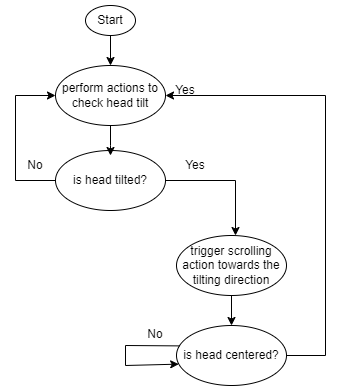

The diagram above was exported from draw.io. Its source (the exported page's mxGraphModel, read from the mxfile embedded in the PNG):
<mxGraphModel dx="882" dy="547" grid="1" gridSize="10" guides="1" tooltips="1" connect="1" arrows="1" fold="1" page="1" pageScale="1" pageWidth="827" pageHeight="1169" math="0" shadow="0">
  <root>
    <mxCell id="0" />
    <mxCell id="1" parent="0" />
    <mxCell id="caWr6kvKax-LTrDBEycl-1" value="is head tilted?" style="ellipse;whiteSpace=wrap;html=1;" vertex="1" parent="1">
      <mxGeometry x="510" y="235" width="110" height="60" as="geometry" />
    </mxCell>
    <mxCell id="caWr6kvKax-LTrDBEycl-29" value="" style="edgeStyle=orthogonalEdgeStyle;rounded=0;orthogonalLoop=1;jettySize=auto;html=1;" edge="1" parent="1" source="caWr6kvKax-LTrDBEycl-3" target="caWr6kvKax-LTrDBEycl-28">
      <mxGeometry relative="1" as="geometry" />
    </mxCell>
    <mxCell id="caWr6kvKax-LTrDBEycl-3" value="trigger scrolling action towards the tilting direction" style="ellipse;whiteSpace=wrap;html=1;" vertex="1" parent="1">
      <mxGeometry x="631" y="320" width="110" height="60" as="geometry" />
    </mxCell>
    <mxCell id="caWr6kvKax-LTrDBEycl-4" value="" style="endArrow=classic;html=1;rounded=0;exitX=1;exitY=0.5;exitDx=0;exitDy=0;startArrow=none;startFill=0;endFill=1;" edge="1" parent="1" source="caWr6kvKax-LTrDBEycl-1">
      <mxGeometry width="50" height="50" relative="1" as="geometry">
        <mxPoint x="390" y="240" as="sourcePoint" />
        <mxPoint x="690" y="320" as="targetPoint" />
        <Array as="points">
          <mxPoint x="690" y="265" />
        </Array>
      </mxGeometry>
    </mxCell>
    <mxCell id="caWr6kvKax-LTrDBEycl-27" value="" style="edgeStyle=orthogonalEdgeStyle;rounded=0;orthogonalLoop=1;jettySize=auto;html=1;" edge="1" parent="1" source="caWr6kvKax-LTrDBEycl-5">
      <mxGeometry relative="1" as="geometry">
        <mxPoint x="565" y="240" as="targetPoint" />
      </mxGeometry>
    </mxCell>
    <mxCell id="caWr6kvKax-LTrDBEycl-5" value="perform actions to check head tilt" style="ellipse;whiteSpace=wrap;html=1;" vertex="1" parent="1">
      <mxGeometry x="510" y="150" width="110" height="60" as="geometry" />
    </mxCell>
    <mxCell id="caWr6kvKax-LTrDBEycl-10" value="Yes" style="text;html=1;align=center;verticalAlign=middle;whiteSpace=wrap;rounded=0;" vertex="1" parent="1">
      <mxGeometry x="620" y="235" width="60" height="30" as="geometry" />
    </mxCell>
    <mxCell id="caWr6kvKax-LTrDBEycl-14" value="" style="endArrow=none;html=1;rounded=0;entryX=0;entryY=0.5;entryDx=0;entryDy=0;endFill=0;startArrow=classic;startFill=1;exitX=0;exitY=0.5;exitDx=0;exitDy=0;" edge="1" parent="1" source="caWr6kvKax-LTrDBEycl-5" target="caWr6kvKax-LTrDBEycl-1">
      <mxGeometry width="50" height="50" relative="1" as="geometry">
        <mxPoint x="340" y="280" as="sourcePoint" />
        <mxPoint x="440" y="240" as="targetPoint" />
        <Array as="points">
          <mxPoint x="470" y="180" />
          <mxPoint x="470" y="265" />
        </Array>
      </mxGeometry>
    </mxCell>
    <mxCell id="caWr6kvKax-LTrDBEycl-17" value="No" style="text;html=1;align=center;verticalAlign=middle;whiteSpace=wrap;rounded=0;" vertex="1" parent="1">
      <mxGeometry x="460" y="235" width="60" height="30" as="geometry" />
    </mxCell>
    <mxCell id="caWr6kvKax-LTrDBEycl-26" value="" style="edgeStyle=orthogonalEdgeStyle;rounded=0;orthogonalLoop=1;jettySize=auto;html=1;" edge="1" parent="1" source="caWr6kvKax-LTrDBEycl-19" target="caWr6kvKax-LTrDBEycl-5">
      <mxGeometry relative="1" as="geometry" />
    </mxCell>
    <mxCell id="caWr6kvKax-LTrDBEycl-19" value="Start" style="ellipse;whiteSpace=wrap;html=1;" vertex="1" parent="1">
      <mxGeometry x="540" y="90" width="50" height="30" as="geometry" />
    </mxCell>
    <mxCell id="caWr6kvKax-LTrDBEycl-28" value="is head centered?" style="ellipse;whiteSpace=wrap;html=1;" vertex="1" parent="1">
      <mxGeometry x="631" y="410" width="110" height="60" as="geometry" />
    </mxCell>
    <mxCell id="caWr6kvKax-LTrDBEycl-31" value="" style="endArrow=none;html=1;rounded=0;exitX=0.02;exitY=0.644;exitDx=0;exitDy=0;exitPerimeter=0;entryX=0.031;entryY=0.34;entryDx=0;entryDy=0;entryPerimeter=0;startArrow=classic;startFill=1;" edge="1" parent="1" source="caWr6kvKax-LTrDBEycl-28" target="caWr6kvKax-LTrDBEycl-28">
      <mxGeometry width="50" height="50" relative="1" as="geometry">
        <mxPoint x="638.5899999999999" y="444.82000000000005" as="sourcePoint" />
        <mxPoint x="630" y="430" as="targetPoint" />
        <Array as="points">
          <mxPoint x="580" y="450" />
          <mxPoint x="580" y="430" />
        </Array>
      </mxGeometry>
    </mxCell>
    <mxCell id="caWr6kvKax-LTrDBEycl-32" value="No" style="text;html=1;align=center;verticalAlign=middle;whiteSpace=wrap;rounded=0;" vertex="1" parent="1">
      <mxGeometry x="580" y="404" width="60" height="30" as="geometry" />
    </mxCell>
    <mxCell id="caWr6kvKax-LTrDBEycl-33" value="" style="endArrow=classic;html=1;rounded=0;exitX=1;exitY=0.5;exitDx=0;exitDy=0;entryX=1;entryY=0.5;entryDx=0;entryDy=0;startArrow=none;startFill=0;endFill=1;" edge="1" parent="1" source="caWr6kvKax-LTrDBEycl-28" target="caWr6kvKax-LTrDBEycl-5">
      <mxGeometry width="50" height="50" relative="1" as="geometry">
        <mxPoint x="760" y="444" as="sourcePoint" />
        <mxPoint x="780" y="160" as="targetPoint" />
        <Array as="points">
          <mxPoint x="780" y="440" />
          <mxPoint x="780" y="180" />
        </Array>
      </mxGeometry>
    </mxCell>
    <mxCell id="caWr6kvKax-LTrDBEycl-34" value="Yes" style="text;html=1;align=center;verticalAlign=middle;whiteSpace=wrap;rounded=0;" vertex="1" parent="1">
      <mxGeometry x="610" y="160" width="60" height="30" as="geometry" />
    </mxCell>
  </root>
</mxGraphModel>